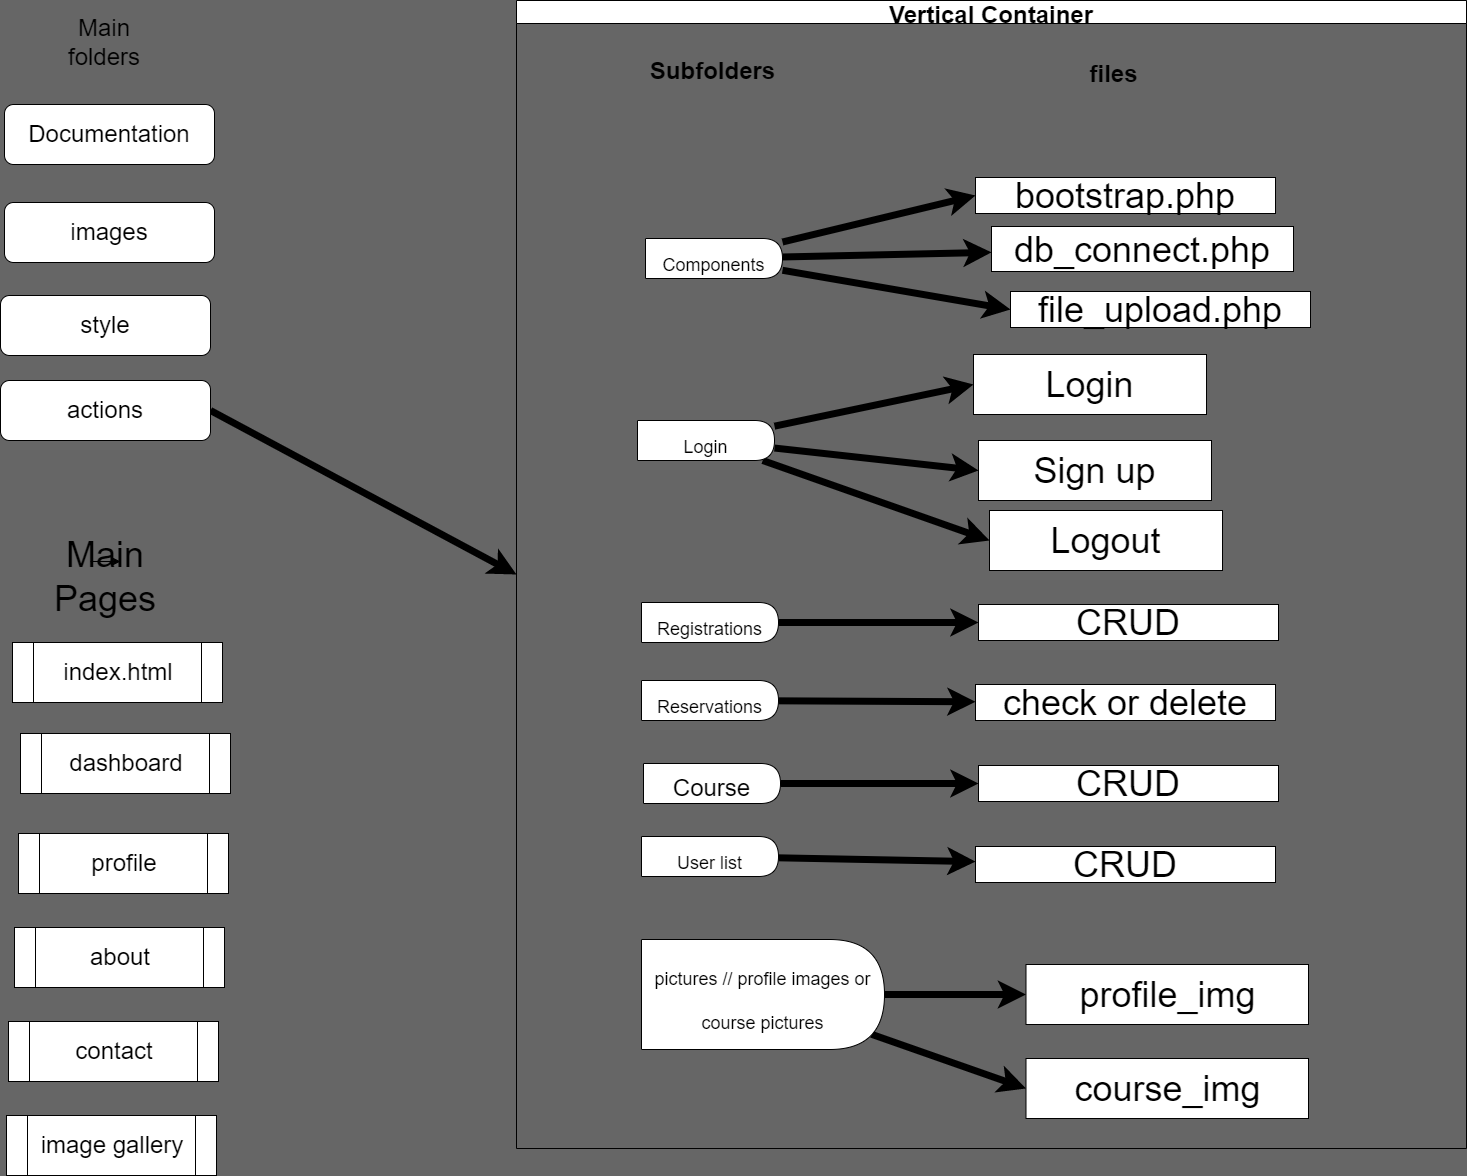

The diagram above was exported from draw.io. Its source (the exported page's mxGraphModel, read from the mxfile embedded in the PNG):
<mxGraphModel dx="3934" dy="2733" grid="0" gridSize="10" guides="1" tooltips="1" connect="1" arrows="1" fold="1" page="1" pageScale="1" pageWidth="827" pageHeight="1169" background="#666666" math="0" shadow="0">
  <root>
    <mxCell id="0" />
    <mxCell id="1" parent="0" />
    <mxCell id="2" value="Subfolders" style="text;strokeColor=none;fillColor=none;html=1;fontSize=24;fontStyle=1;verticalAlign=middle;align=center;" parent="1" vertex="1">
      <mxGeometry x="-927" y="-970" width="134" height="40" as="geometry" />
    </mxCell>
    <mxCell id="3" value="" style="edgeStyle=none;html=1;fontSize=18;entryX=0;entryY=0.5;entryDx=0;entryDy=0;strokeWidth=7;" parent="1" source="6" target="11" edge="1">
      <mxGeometry relative="1" as="geometry">
        <mxPoint x="-625" y="-736" as="targetPoint" />
      </mxGeometry>
    </mxCell>
    <mxCell id="4" value="" style="edgeStyle=none;html=1;fontSize=24;strokeWidth=7;" parent="1" source="6" target="17" edge="1">
      <mxGeometry relative="1" as="geometry" />
    </mxCell>
    <mxCell id="5" style="edgeStyle=none;html=1;fontSize=24;strokeWidth=7;entryX=0;entryY=0.5;entryDx=0;entryDy=0;" parent="1" source="6" target="18" edge="1">
      <mxGeometry relative="1" as="geometry" />
    </mxCell>
    <mxCell id="6" value="&lt;span style=&quot;font-size: 18px&quot;&gt;Components&lt;/span&gt;" style="shape=delay;whiteSpace=wrap;html=1;fontSize=36;" parent="1" vertex="1">
      <mxGeometry x="-927" y="-783" width="137" height="40" as="geometry" />
    </mxCell>
    <mxCell id="7" style="edgeStyle=none;html=1;entryX=0;entryY=0.5;entryDx=0;entryDy=0;fontSize=24;strokeWidth=7;" parent="1" source="8" target="19" edge="1">
      <mxGeometry relative="1" as="geometry" />
    </mxCell>
    <mxCell id="8" value="&lt;span style=&quot;font-size: 18px&quot;&gt;Registrations&lt;/span&gt;" style="shape=delay;whiteSpace=wrap;html=1;fontSize=36;" parent="1" vertex="1">
      <mxGeometry x="-931" y="-419" width="137" height="40" as="geometry" />
    </mxCell>
    <mxCell id="9" style="edgeStyle=none;html=1;fontSize=24;strokeWidth=7;" parent="1" source="10" target="22" edge="1">
      <mxGeometry relative="1" as="geometry" />
    </mxCell>
    <mxCell id="10" value="&lt;span style=&quot;font-size: 18px&quot;&gt;User list&lt;/span&gt;" style="shape=delay;whiteSpace=wrap;html=1;fontSize=36;" parent="1" vertex="1">
      <mxGeometry x="-931" y="-185" width="137" height="40" as="geometry" />
    </mxCell>
    <mxCell id="11" value="bootstrap.php" style="whiteSpace=wrap;html=1;fontSize=36;" parent="1" vertex="1">
      <mxGeometry x="-597" y="-844" width="300" height="36" as="geometry" />
    </mxCell>
    <mxCell id="12" value="files" style="text;strokeColor=none;fillColor=none;html=1;fontSize=24;fontStyle=1;verticalAlign=middle;align=center;" parent="1" vertex="1">
      <mxGeometry x="-509" y="-964" width="100" height="34" as="geometry" />
    </mxCell>
    <mxCell id="13" style="edgeStyle=none;html=1;fontSize=24;strokeWidth=7;" parent="1" source="14" target="20" edge="1">
      <mxGeometry relative="1" as="geometry" />
    </mxCell>
    <mxCell id="14" value="&lt;span style=&quot;font-size: 18px&quot;&gt;Reservations&lt;/span&gt;" style="shape=delay;whiteSpace=wrap;html=1;fontSize=36;" parent="1" vertex="1">
      <mxGeometry x="-931" y="-341" width="137" height="40" as="geometry" />
    </mxCell>
    <mxCell id="15" style="edgeStyle=none;html=1;entryX=0;entryY=0.5;entryDx=0;entryDy=0;fontSize=24;strokeWidth=7;" parent="1" source="16" target="21" edge="1">
      <mxGeometry relative="1" as="geometry" />
    </mxCell>
    <mxCell id="16" value="&lt;font style=&quot;font-size: 24px&quot;&gt;Course&lt;/font&gt;" style="shape=delay;whiteSpace=wrap;html=1;fontSize=36;" parent="1" vertex="1">
      <mxGeometry x="-929" y="-258" width="137" height="40" as="geometry" />
    </mxCell>
    <mxCell id="17" value="db_connect.php" style="whiteSpace=wrap;html=1;fontSize=36;" parent="1" vertex="1">
      <mxGeometry x="-581" y="-795" width="302" height="45" as="geometry" />
    </mxCell>
    <mxCell id="18" value="file_upload.php" style="whiteSpace=wrap;html=1;fontSize=36;" parent="1" vertex="1">
      <mxGeometry x="-562" y="-730" width="300" height="36" as="geometry" />
    </mxCell>
    <mxCell id="19" value="CRUD" style="whiteSpace=wrap;html=1;fontSize=36;" parent="1" vertex="1">
      <mxGeometry x="-594" y="-417" width="300" height="36" as="geometry" />
    </mxCell>
    <mxCell id="20" value="check or delete" style="whiteSpace=wrap;html=1;fontSize=36;" parent="1" vertex="1">
      <mxGeometry x="-597" y="-337" width="300" height="36" as="geometry" />
    </mxCell>
    <mxCell id="21" value="CRUD" style="whiteSpace=wrap;html=1;fontSize=36;" parent="1" vertex="1">
      <mxGeometry x="-594" y="-256" width="300" height="36" as="geometry" />
    </mxCell>
    <mxCell id="22" value="CRUD" style="whiteSpace=wrap;html=1;fontSize=36;" parent="1" vertex="1">
      <mxGeometry x="-597" y="-175" width="300" height="36" as="geometry" />
    </mxCell>
    <mxCell id="23" value="" style="edgeStyle=none;html=1;fontSize=24;strokeWidth=7;" parent="1" source="25" target="26" edge="1">
      <mxGeometry relative="1" as="geometry" />
    </mxCell>
    <mxCell id="24" style="edgeStyle=none;html=1;exitX=0.947;exitY=0.862;exitDx=0;exitDy=0;entryX=0;entryY=0.5;entryDx=0;entryDy=0;fontSize=24;strokeWidth=7;exitPerimeter=0;" parent="1" source="25" target="27" edge="1">
      <mxGeometry relative="1" as="geometry" />
    </mxCell>
    <mxCell id="25" value="&lt;span style=&quot;font-size: 18px&quot;&gt;pictures // profile images or course pictures&lt;/span&gt;" style="shape=delay;whiteSpace=wrap;html=1;fontSize=36;" parent="1" vertex="1">
      <mxGeometry x="-931" y="-82" width="243" height="110" as="geometry" />
    </mxCell>
    <mxCell id="26" value="profile_img" style="whiteSpace=wrap;html=1;fontSize=36;" parent="1" vertex="1">
      <mxGeometry x="-546.5" y="-57" width="282.5" height="60" as="geometry" />
    </mxCell>
    <mxCell id="27" value="course_img" style="whiteSpace=wrap;html=1;fontSize=36;" parent="1" vertex="1">
      <mxGeometry x="-546.5" y="37" width="282.5" height="60" as="geometry" />
    </mxCell>
    <mxCell id="28" value="Main folders" style="text;html=1;strokeColor=none;fillColor=none;align=center;verticalAlign=middle;whiteSpace=wrap;rounded=0;fontSize=24;" parent="1" vertex="1">
      <mxGeometry x="-1498" y="-994" width="60" height="30" as="geometry" />
    </mxCell>
    <mxCell id="29" value="Documentation" style="rounded=1;whiteSpace=wrap;html=1;fontSize=24;" parent="1" vertex="1">
      <mxGeometry x="-1568" y="-917" width="210" height="60" as="geometry" />
    </mxCell>
    <mxCell id="30" value="images" style="rounded=1;whiteSpace=wrap;html=1;fontSize=24;" parent="1" vertex="1">
      <mxGeometry x="-1568" y="-819" width="210" height="60" as="geometry" />
    </mxCell>
    <mxCell id="31" value="style" style="rounded=1;whiteSpace=wrap;html=1;fontSize=24;" parent="1" vertex="1">
      <mxGeometry x="-1572" y="-726" width="210" height="60" as="geometry" />
    </mxCell>
    <mxCell id="32" value="index.html" style="shape=process;whiteSpace=wrap;html=1;backgroundOutline=1;fontSize=24;" parent="1" vertex="1">
      <mxGeometry x="-1560" y="-379" width="210" height="60" as="geometry" />
    </mxCell>
    <mxCell id="33" value="dashboard" style="shape=process;whiteSpace=wrap;html=1;backgroundOutline=1;fontSize=24;" parent="1" vertex="1">
      <mxGeometry x="-1552" y="-288" width="210" height="60" as="geometry" />
    </mxCell>
    <mxCell id="34" value="profile" style="shape=process;whiteSpace=wrap;html=1;backgroundOutline=1;fontSize=24;" parent="1" vertex="1">
      <mxGeometry x="-1554" y="-188" width="210" height="60" as="geometry" />
    </mxCell>
    <mxCell id="35" value="about" style="shape=process;whiteSpace=wrap;html=1;backgroundOutline=1;fontSize=24;" parent="1" vertex="1">
      <mxGeometry x="-1558" y="-94" width="210" height="60" as="geometry" />
    </mxCell>
    <mxCell id="36" value="contact" style="shape=process;whiteSpace=wrap;html=1;backgroundOutline=1;fontSize=24;" parent="1" vertex="1">
      <mxGeometry x="-1564" width="210" height="60" as="geometry" />
    </mxCell>
    <mxCell id="37" value="image gallery" style="shape=process;whiteSpace=wrap;html=1;backgroundOutline=1;fontSize=24;" parent="1" vertex="1">
      <mxGeometry x="-1566" y="94" width="210" height="60" as="geometry" />
    </mxCell>
    <mxCell id="38" value="" style="edgeStyle=none;html=1;fontSize=24;strokeWidth=7;entryX=0;entryY=0.5;entryDx=0;entryDy=0;" parent="1" source="41" target="42" edge="1">
      <mxGeometry relative="1" as="geometry" />
    </mxCell>
    <mxCell id="39" style="edgeStyle=none;html=1;entryX=0;entryY=0.5;entryDx=0;entryDy=0;fontSize=24;strokeWidth=7;" parent="1" source="41" target="43" edge="1">
      <mxGeometry relative="1" as="geometry" />
    </mxCell>
    <mxCell id="40" style="edgeStyle=none;html=1;entryX=0;entryY=0.5;entryDx=0;entryDy=0;fontSize=24;strokeWidth=7;" parent="1" source="41" target="44" edge="1">
      <mxGeometry relative="1" as="geometry" />
    </mxCell>
    <mxCell id="41" value="&lt;span style=&quot;font-size: 18px&quot;&gt;Login&lt;/span&gt;" style="shape=delay;whiteSpace=wrap;html=1;fontSize=36;" parent="1" vertex="1">
      <mxGeometry x="-935" y="-601" width="137" height="40" as="geometry" />
    </mxCell>
    <mxCell id="42" value="Login" style="whiteSpace=wrap;html=1;fontSize=36;" parent="1" vertex="1">
      <mxGeometry x="-599" y="-667" width="233" height="60" as="geometry" />
    </mxCell>
    <mxCell id="43" value="Sign up" style="whiteSpace=wrap;html=1;fontSize=36;" parent="1" vertex="1">
      <mxGeometry x="-594" y="-581" width="233" height="60" as="geometry" />
    </mxCell>
    <mxCell id="44" value="Logout" style="whiteSpace=wrap;html=1;fontSize=36;" parent="1" vertex="1">
      <mxGeometry x="-583" y="-511" width="233" height="60" as="geometry" />
    </mxCell>
    <mxCell id="45" style="edgeStyle=none;html=1;fontSize=24;strokeWidth=7;entryX=0;entryY=0.5;entryDx=0;entryDy=0;exitX=1;exitY=0.5;exitDx=0;exitDy=0;" parent="1" target="47" edge="1" source="46">
      <mxGeometry relative="1" as="geometry">
        <mxPoint x="-844" y="-630" as="targetPoint" />
        <mxPoint x="-1340" y="-510" as="sourcePoint" />
      </mxGeometry>
    </mxCell>
    <mxCell id="46" value="actions&lt;br&gt;" style="rounded=1;whiteSpace=wrap;html=1;fontSize=24;" parent="1" vertex="1">
      <mxGeometry x="-1572" y="-641" width="210" height="60" as="geometry" />
    </mxCell>
    <mxCell id="47" value="Vertical Container" style="swimlane;fontSize=24;" parent="1" vertex="1">
      <mxGeometry x="-1056" y="-1021" width="950" height="1148" as="geometry" />
    </mxCell>
    <mxCell id="48" value="&lt;font style=&quot;font-size: 36px&quot;&gt;Main Pages&lt;/font&gt;" style="text;html=1;strokeColor=none;fillColor=none;align=center;verticalAlign=middle;whiteSpace=wrap;rounded=0;" vertex="1" parent="1">
      <mxGeometry x="-1497" y="-460" width="60" height="30" as="geometry" />
    </mxCell>
    <mxCell id="49" style="edgeStyle=none;html=1;exitX=0.25;exitY=0;exitDx=0;exitDy=0;entryX=0.75;entryY=0;entryDx=0;entryDy=0;fontSize=36;" edge="1" parent="1" source="48" target="48">
      <mxGeometry relative="1" as="geometry" />
    </mxCell>
  </root>
</mxGraphModel>